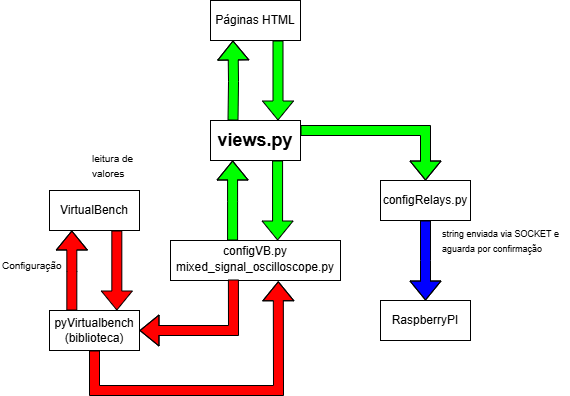

The diagram above was exported from draw.io. Its source (the exported page's mxGraphModel, read from the mxfile embedded in the PNG):
<mxGraphModel dx="1116" dy="519" grid="1" gridSize="10" guides="1" tooltips="1" connect="1" arrows="1" fold="1" page="1" pageScale="1" pageWidth="827" pageHeight="1169" math="0" shadow="0">
  <root>
    <mxCell id="0" />
    <mxCell id="1" parent="0" />
    <mxCell id="JOfDeOOW8SHyUDtn-MuH-1" value="Páginas HTML" style="rounded=0;whiteSpace=wrap;html=1;" parent="1" vertex="1">
      <mxGeometry x="310" y="80" width="90" height="40" as="geometry" />
    </mxCell>
    <mxCell id="JOfDeOOW8SHyUDtn-MuH-2" value="&lt;b&gt;&lt;font style=&quot;font-size: 18px;&quot;&gt;views.py&lt;/font&gt;&lt;/b&gt;" style="rounded=0;whiteSpace=wrap;html=1;points=[[0,0,0,0,0],[0,0.25,0,0,0],[0,0.5,0,0,0],[0,0.75,0,0,0],[0,1,0,0,0],[0.14,0.99,0,0,0],[0.25,0,0,0,0],[0.25,1,0,0,0],[0.5,0,0,0,0],[0.5,1,0,0,0],[0.75,0,0,0,0],[0.75,1,0,0,0],[0.89,0.99,0,0,0],[1,0,0,0,0],[1,0.25,0,0,0],[1,0.5,0,0,0],[1,0.75,0,0,0],[1,1,0,0,0]];" parent="1" vertex="1">
      <mxGeometry x="310" y="200" width="90" height="40" as="geometry" />
    </mxCell>
    <mxCell id="JOfDeOOW8SHyUDtn-MuH-4" value="" style="shape=flexArrow;endArrow=classic;html=1;rounded=0;exitX=0.75;exitY=1;exitDx=0;exitDy=0;entryX=0.75;entryY=0;entryDx=0;entryDy=0;fillColor=#00FF00;entryPerimeter=0;" parent="1" source="JOfDeOOW8SHyUDtn-MuH-1" target="JOfDeOOW8SHyUDtn-MuH-2" edge="1">
      <mxGeometry width="50" height="50" relative="1" as="geometry">
        <mxPoint x="454" y="310" as="sourcePoint" />
        <mxPoint x="504" y="260" as="targetPoint" />
        <Array as="points" />
      </mxGeometry>
    </mxCell>
    <mxCell id="JOfDeOOW8SHyUDtn-MuH-18" value="VirtualBench" style="whiteSpace=wrap;html=1;rounded=0;align=center;" parent="1" vertex="1">
      <mxGeometry x="149" y="270" width="90" height="40" as="geometry" />
    </mxCell>
    <mxCell id="JOfDeOOW8SHyUDtn-MuH-23" value="configVB.py&lt;div&gt;&lt;div style=&quot;line-height: 19px;&quot;&gt;mixed_signal_oscilloscope.py&lt;/div&gt;&lt;/div&gt;" style="whiteSpace=wrap;html=1;rounded=0;align=center;strokeColor=#000000;" parent="1" vertex="1">
      <mxGeometry x="270" y="320" width="170" height="40" as="geometry" />
    </mxCell>
    <mxCell id="JOfDeOOW8SHyUDtn-MuH-37" value="RaspberryPI" style="whiteSpace=wrap;html=1;rounded=0;align=center;" parent="1" vertex="1">
      <mxGeometry x="480" y="380" width="90" height="40" as="geometry" />
    </mxCell>
    <mxCell id="JOfDeOOW8SHyUDtn-MuH-40" value="&lt;font style=&quot;font-size: 9px;&quot;&gt;string enviada via SOCKET e&amp;nbsp;&lt;/font&gt;&lt;div&gt;&lt;font style=&quot;font-size: 9px;&quot;&gt;aguarda por confirmação&lt;/font&gt;&lt;/div&gt;" style="text;html=1;align=left;verticalAlign=middle;whiteSpace=wrap;rounded=0;" parent="1" vertex="1">
      <mxGeometry x="540" y="310" width="130" height="20" as="geometry" />
    </mxCell>
    <mxCell id="JOfDeOOW8SHyUDtn-MuH-43" value="" style="shape=flexArrow;endArrow=classic;html=1;rounded=0;exitX=0.5;exitY=1;exitDx=0;exitDy=0;fillColor=#0000FF;" parent="1" source="ViiXsubZO2MQA9Y-lm2n-7" target="JOfDeOOW8SHyUDtn-MuH-37" edge="1">
      <mxGeometry width="50" height="50" relative="1" as="geometry">
        <mxPoint x="364" y="560" as="sourcePoint" />
        <mxPoint x="520" y="520" as="targetPoint" />
        <Array as="points">
          <mxPoint x="525" y="340" />
        </Array>
      </mxGeometry>
    </mxCell>
    <mxCell id="JOfDeOOW8SHyUDtn-MuH-56" value="" style="shape=flexArrow;endArrow=classic;html=1;rounded=0;exitX=1;exitY=0.25;exitDx=0;exitDy=0;entryX=0.5;entryY=0;entryDx=0;entryDy=0;exitPerimeter=0;fillColor=#00FF00;" parent="1" source="JOfDeOOW8SHyUDtn-MuH-2" target="ViiXsubZO2MQA9Y-lm2n-7" edge="1">
      <mxGeometry width="50" height="50" relative="1" as="geometry">
        <mxPoint x="554" y="250" as="sourcePoint" />
        <mxPoint x="685" y="510" as="targetPoint" />
        <Array as="points">
          <mxPoint x="525" y="210" />
        </Array>
      </mxGeometry>
    </mxCell>
    <mxCell id="JOfDeOOW8SHyUDtn-MuH-88" value="" style="shape=flexArrow;endArrow=classic;html=1;rounded=0;entryX=0.25;entryY=1;entryDx=0;entryDy=0;exitX=0.25;exitY=0;exitDx=0;exitDy=0;exitPerimeter=0;fillColor=#00FF00;" parent="1" source="JOfDeOOW8SHyUDtn-MuH-2" target="JOfDeOOW8SHyUDtn-MuH-1" edge="1">
      <mxGeometry width="50" height="50" relative="1" as="geometry">
        <mxPoint x="310" y="200" as="sourcePoint" />
        <mxPoint x="360" y="150" as="targetPoint" />
        <Array as="points">
          <mxPoint x="333" y="161" />
        </Array>
      </mxGeometry>
    </mxCell>
    <mxCell id="ViiXsubZO2MQA9Y-lm2n-1" value="" style="shape=flexArrow;endArrow=classic;html=1;rounded=0;exitX=0.75;exitY=1;exitDx=0;exitDy=0;entryX=0.75;entryY=0;entryDx=0;entryDy=0;fillColor=#00FF00;entryPerimeter=0;" edge="1" parent="1">
      <mxGeometry width="50" height="50" relative="1" as="geometry">
        <mxPoint x="377.08" y="240" as="sourcePoint" />
        <mxPoint x="377.08" y="320" as="targetPoint" />
        <Array as="points" />
      </mxGeometry>
    </mxCell>
    <mxCell id="ViiXsubZO2MQA9Y-lm2n-2" value="" style="shape=flexArrow;endArrow=classic;html=1;rounded=0;entryX=0.25;entryY=1;entryDx=0;entryDy=0;exitX=0.25;exitY=0;exitDx=0;exitDy=0;exitPerimeter=0;fillColor=#00FF00;" edge="1" parent="1">
      <mxGeometry width="50" height="50" relative="1" as="geometry">
        <mxPoint x="332.08" y="320" as="sourcePoint" />
        <mxPoint x="332.08" y="240" as="targetPoint" />
        <Array as="points">
          <mxPoint x="332.08" y="281" />
        </Array>
      </mxGeometry>
    </mxCell>
    <mxCell id="ViiXsubZO2MQA9Y-lm2n-3" value="" style="shape=flexArrow;endArrow=classic;html=1;rounded=0;fillColor=#FF0000;exitX=0.37;exitY=0.975;exitDx=0;exitDy=0;exitPerimeter=0;" edge="1" parent="1" source="JOfDeOOW8SHyUDtn-MuH-23" target="ViiXsubZO2MQA9Y-lm2n-5">
      <mxGeometry width="50" height="50" relative="1" as="geometry">
        <mxPoint x="240" y="550" as="sourcePoint" />
        <mxPoint x="240" y="400" as="targetPoint" />
        <Array as="points">
          <mxPoint x="333" y="410" />
        </Array>
      </mxGeometry>
    </mxCell>
    <mxCell id="ViiXsubZO2MQA9Y-lm2n-5" value="pyVirtualbench&lt;div&gt;(biblioteca)&lt;/div&gt;" style="whiteSpace=wrap;html=1;rounded=0;align=center;" vertex="1" parent="1">
      <mxGeometry x="149" y="390" width="90" height="40" as="geometry" />
    </mxCell>
    <mxCell id="ViiXsubZO2MQA9Y-lm2n-7" value="&lt;div&gt;configRelays.py&lt;/div&gt;" style="whiteSpace=wrap;html=1;rounded=0;align=center;strokeColor=#000000;" vertex="1" parent="1">
      <mxGeometry x="480" y="260" width="90" height="40" as="geometry" />
    </mxCell>
    <mxCell id="ViiXsubZO2MQA9Y-lm2n-10" value="" style="shape=flexArrow;endArrow=classic;html=1;rounded=0;exitX=0.75;exitY=1;exitDx=0;exitDy=0;entryX=0.75;entryY=0;entryDx=0;entryDy=0;fillColor=#FF0000;entryPerimeter=0;" edge="1" parent="1">
      <mxGeometry width="50" height="50" relative="1" as="geometry">
        <mxPoint x="216.33" y="310" as="sourcePoint" />
        <mxPoint x="216.33" y="390" as="targetPoint" />
        <Array as="points" />
      </mxGeometry>
    </mxCell>
    <mxCell id="ViiXsubZO2MQA9Y-lm2n-11" value="" style="shape=flexArrow;endArrow=classic;html=1;rounded=0;entryX=0.25;entryY=1;entryDx=0;entryDy=0;exitX=0.25;exitY=0;exitDx=0;exitDy=0;exitPerimeter=0;fillColor=#FF0000;" edge="1" parent="1">
      <mxGeometry width="50" height="50" relative="1" as="geometry">
        <mxPoint x="171.33" y="390" as="sourcePoint" />
        <mxPoint x="171.33" y="310" as="targetPoint" />
        <Array as="points">
          <mxPoint x="171.33" y="351" />
        </Array>
      </mxGeometry>
    </mxCell>
    <mxCell id="ViiXsubZO2MQA9Y-lm2n-12" value="" style="shape=flexArrow;endArrow=classic;html=1;rounded=0;fillColor=#FF0000;exitX=0.5;exitY=1;exitDx=0;exitDy=0;entryX=0.634;entryY=1.019;entryDx=0;entryDy=0;entryPerimeter=0;" edge="1" parent="1" source="ViiXsubZO2MQA9Y-lm2n-5" target="JOfDeOOW8SHyUDtn-MuH-23">
      <mxGeometry width="50" height="50" relative="1" as="geometry">
        <mxPoint x="365" y="430" as="sourcePoint" />
        <mxPoint x="279" y="470" as="targetPoint" />
        <Array as="points">
          <mxPoint x="194" y="470" />
          <mxPoint x="378" y="470" />
        </Array>
      </mxGeometry>
    </mxCell>
    <mxCell id="ViiXsubZO2MQA9Y-lm2n-13" value="&lt;font size=&quot;1&quot;&gt;Configuração&lt;/font&gt;" style="text;html=1;align=left;verticalAlign=middle;whiteSpace=wrap;rounded=0;" vertex="1" parent="1">
      <mxGeometry x="100" y="330" width="60" height="30" as="geometry" />
    </mxCell>
    <mxCell id="ViiXsubZO2MQA9Y-lm2n-14" value="&lt;font size=&quot;1&quot;&gt;leitura de valores&lt;/font&gt;" style="text;html=1;align=left;verticalAlign=middle;whiteSpace=wrap;rounded=0;" vertex="1" parent="1">
      <mxGeometry x="190" y="230" width="60" height="30" as="geometry" />
    </mxCell>
  </root>
</mxGraphModel>